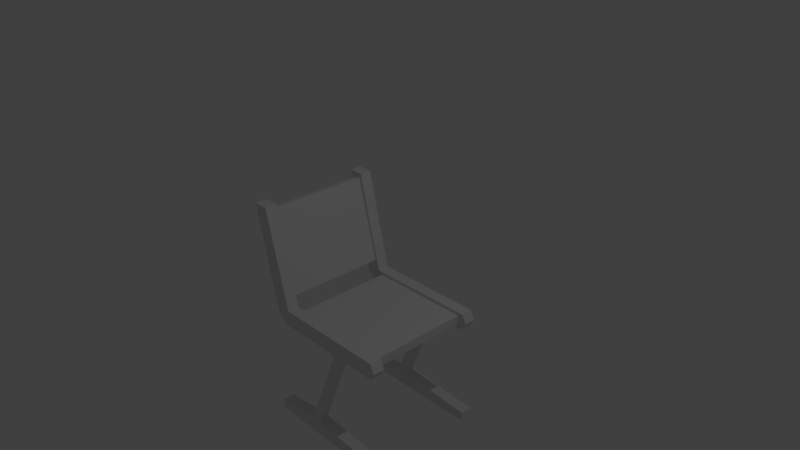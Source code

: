 # Source: chair.blend  (saved by Blender 2.78.0; exported with 4.5.12 LTS)
import bpy
from mathutils import Matrix  # noqa: F401  (used for matrix-valued properties, if any)

bpy.ops.wm.read_factory_settings(use_empty=True)
scene = bpy.context.scene
scene.name = 'Scene'

# ---- collections
col_collection_1 = bpy.data.collections.new('Collection 1'); scene.collection.children.link(col_collection_1)

# ---- materials (node trees are filled in below, after node groups)
mat_material = bpy.data.materials.new('Material')
mat_material.alpha_threshold = 0.0
mat_material.use_transparent_shadow = False
mat_material.roughness = 0.5
mat_material.line_color = (0.0, 0.0, 0.0, 1.0)

# ---- material node trees

# ---- world
world_world = bpy.data.worlds.new('World'); scene.world = world_world
world_world.color = (0.05088, 0.05088, 0.05088)
world_world.use_sun_shadow = False
world_world.sun_shadow_jitter_overblur = 0.0
world_world.cycles.sampling_method = 'MANUAL'

# ---- cameras
cam_camera = bpy.data.cameras.new('Camera')
cam_camera.clip_end = 100.0
cam_camera.lens = 35.0
cam_camera.sensor_width = 32.0
cam_camera.sensor_height = 18.0
cam_camera.ortho_scale = 7.314
cam_camera.dof.focus_distance = 0.0
cam_camera.dof.aperture_fstop = 128.0

# ---- lights
light_lamp = bpy.data.lights.new('Lamp', 'POINT')
light_lamp.transmission_factor = 0.0
light_lamp.cutoff_distance = 30.0
light_lamp.energy = 100.0
light_lamp.shadow_buffer_clip_start = 1.001
light_lamp.shadow_soft_size = 0.1
light_lamp.shadow_maximum_resolution = 0.006
light_lamp.use_absolute_resolution = True

# ---- meshes
me_cube_003 = bpy.data.meshes.new('Cube.003')
me_cube_003.from_pydata([(-0.7415, -0.8, -0.1281), (-0.7415, -0.8, 0.0), (-0.7415, 0.8, -0.1281), (-0.7415, 0.8, 0.0), (0.7415, -0.8, -0.1281), (0.7415, -0.8, 0.0), (0.7415, 0.8, -0.1281), (0.7415, 0.8, 0.0)], [], [(0, 1, 3, 2), (2, 3, 7, 6), (6, 7, 5, 4), (4, 5, 1, 0), (2, 6, 4, 0), (7, 3, 1, 5)])
me_cube_003.use_remesh_preserve_volume = False
me_cube_003.use_remesh_preserve_attributes = False
me_cube_003.use_mirror_x = True
me_cube_003.update()
me_cube = bpy.data.meshes.new('Cube')
me_cube.from_pydata([(1.0, 0.8824, -1.0), (1.0, 0.7172, -1.0), (-0.6828, 0.7172, -1.0), (-0.6828, 0.8824, -1.0), (1.0, 0.8824, -0.774), (1.0, 0.7172, -0.774), (-1.181, 0.7172, 0.605), (-1.181, 0.8824, 0.605), (-0.6506, 0.8824, -1.0), (-0.6506, 0.7172, -1.0), (-0.9682, 0.8824, 0.605), (-0.9682, 0.7172, 0.605), (1.059, 0.8824, -0.9004), (1.059, 0.7172, -0.9004), (-0.8291, 0.7172, -0.8623), (-0.8291, 0.8824, -0.8623), (-0.7869, 0.8824, -0.7858), (-0.7869, 0.7172, -0.7858), (-0.6189, 0.8824, -1.0), (-0.6189, 0.7172, -1.0), (-0.6189, 0.8824, -0.774), (-0.6189, 0.7172, -0.774), (-0.6189, 0.7172, -0.7858), (-0.6189, 0.8824, -0.7858), (0.4356, 0.8824, -1.0), (0.4356, 0.7172, -1.0), (0.2032, 0.8824, -0.774), (0.2032, 0.7172, -0.774), (0.2379, 0.7172, -0.8526), (0.2379, 0.8824, -0.8526), (0.2449, 0.8824, -1.0), (0.2449, 0.7172, -1.0), (-0.03278, 0.8824, -0.774), (-0.03278, 0.7172, -0.774), (-0.006796, 0.7172, -0.8359), (-0.006796, 0.8824, -0.8359), (0.158, 0.7172, -2.471), (0.158, 0.8824, -2.471), (-0.03278, 0.8824, -2.471), (-0.03278, 0.7172, -2.471), (-0.03062, 0.8824, -2.261), (-0.2214, 0.8824, -2.261), (-0.2214, 0.7172, -2.261), (-0.03062, 0.7172, -2.261), (-0.8626, 0.7172, -2.471), (-0.8626, 0.8824, -2.471), (-0.8626, 0.8824, -2.332), (-0.8626, 0.7172, -2.332), (1.062, 0.7172, -2.471), (1.062, 0.8824, -2.471), (1.062, 0.8824, -2.339), (1.062, 0.7172, -2.339), (0.2659, 0.8538, -1.06), (0.2659, 0.7389, -1.06), (0.4073, 0.7389, -1.06), (0.4073, 0.8538, -1.06), (-0.05893, 0.8538, -2.215), (-0.2003, 0.8538, -2.215), (-0.2003, 0.7389, -2.215), (-0.05893, 0.7389, -2.215)], [], [(8, 9, 2, 3), (10, 7, 6, 11), (12, 4, 5, 13), (17, 11, 6, 14), (14, 6, 7, 15), (16, 8, 3, 15), (23, 18, 8, 16), (22, 21, 11, 17), (20, 10, 11, 21), (18, 19, 9, 8), (19, 22, 17, 9), (20, 23, 16, 10), (10, 16, 15, 7), (2, 14, 15, 3), (9, 17, 14, 2), (0, 12, 13, 1), (32, 35, 23, 20), (31, 34, 22, 19), (30, 31, 19, 18), (32, 20, 21, 33), (34, 33, 21, 22), (35, 30, 18, 23), (12, 0, 24, 29), (13, 5, 27, 28), (4, 26, 27, 5), (0, 1, 25, 24), (1, 13, 28, 25), (4, 12, 29, 26), (29, 24, 30, 35), (28, 27, 33, 34), (26, 32, 33, 27), (41, 40, 37, 38), (25, 28, 34, 31), (26, 29, 35, 32), (37, 36, 39, 38), (38, 39, 44, 45), (43, 42, 39, 36), (40, 43, 51, 50), (56, 59, 43, 40), (59, 58, 42, 43), (58, 57, 41, 42), (57, 56, 40, 41), (47, 46, 45, 44), (42, 41, 46, 47), (39, 42, 47, 44), (41, 38, 45, 46), (50, 51, 48, 49), (37, 40, 50, 49), (36, 37, 49, 48), (43, 36, 48, 51), (30, 24, 55, 52), (31, 30, 52, 53), (25, 31, 53, 54), (24, 25, 54, 55), (52, 55, 56, 57), (53, 52, 57, 58), (54, 53, 58, 59), (55, 54, 59, 56)])
me_cube.materials.append(mat_material)
me_cube.use_remesh_preserve_volume = False
me_cube.use_remesh_preserve_attributes = False
me_cube.use_mirror_vertex_groups = False
me_cube.update()
me_cube_001 = bpy.data.meshes.new('Cube.001')
me_cube_001.from_pydata([(-0.7415, -0.8, -1.0), (-0.7415, -0.8, -0.8719), (-0.7415, 0.8, -1.0), (-0.7415, 0.8, -0.8719), (0.7415, -0.8, -1.0), (0.7415, -0.8, -0.8719), (0.7415, 0.8, -1.0), (0.7415, 0.8, -0.8719)], [], [(0, 1, 3, 2), (2, 3, 7, 6), (6, 7, 5, 4), (4, 5, 1, 0), (2, 6, 4, 0), (7, 3, 1, 5)])
me_cube_001.use_remesh_preserve_volume = False
me_cube_001.use_remesh_preserve_attributes = False
me_cube_001.use_mirror_x = True
me_cube_001.update()

# ---- objects
ob_lamp = bpy.data.objects.new('Lamp', light_lamp)
ob_camera = bpy.data.objects.new('Camera', cam_camera)
ob_chair_back = bpy.data.objects.new('Chair_back', me_cube_003)
ob_chair_rsteel = bpy.data.objects.new('Chair_rsteel', me_cube)
ob_chair_lsteel = bpy.data.objects.new('Chair_lsteel', me_cube)
ob_chair_floor = bpy.data.objects.new('Chair_floor', me_cube_001)

# ---- transforms, parenting, visibility, modifiers, constraints
ob_lamp.location = (4.076, 1.005, 5.904)
ob_lamp.rotation_euler = (0.6503, 0.05522, 1.866)
ob_lamp.lock_rotations_4d = False
ob_lamp.empty_display_type = 'ARROWS'
ob_lamp.color = (0.0, 0.0, 0.0, 0.0)
ob_lamp.lineart.crease_threshold = 0.0
ob_camera.location = (7.481, -6.508, 5.344)
ob_camera.rotation_euler = (1.109, 0.0, 0.8149)
ob_camera.lock_rotations_4d = False
ob_camera.empty_display_type = 'ARROWS'
ob_camera.color = (0.0, 0.0, 0.0, 0.0)
ob_camera.display_type = 'WIRE'
ob_camera.lineart.crease_threshold = 0.0
ob_chair_back.location = (-0.8455, 0.0, -0.04681)
ob_chair_back.rotation_euler = (0.0, 1.311, 0.0)
ob_chair_back.scale = (0.82, 1.0, 1.0)
ob_chair_back.lineart.crease_threshold = 0.0
ob_chair_back.use_mesh_mirror_x = True
ob_chair_rsteel.parent = ob_chair_back
ob_chair_rsteel.matrix_parent_inverse = Matrix(((0.3136, 0.0, -1.179, 0.21), (0.0, 1.0, 0.0, 0.0), (0.9664, 0.0, 0.2571, 0.8291), (0.0, 0.0, 0.0, 1.0)))
ob_chair_rsteel.location = (0.0, 0.0, 0.0)
ob_chair_rsteel.lock_rotations_4d = False
ob_chair_rsteel.empty_display_type = 'ARROWS'
ob_chair_rsteel.lineart.crease_threshold = 0.0
ob_chair_lsteel.parent = ob_chair_back
ob_chair_lsteel.matrix_parent_inverse = Matrix(((0.3136, 0.0, -1.179, 0.21), (0.0, 1.0, 0.0, 0.0), (0.9664, 0.0, 0.2571, 0.8291), (0.0, 0.0, 0.0, 1.0)))
ob_chair_lsteel.location = (0.0, 0.0, 0.0)
ob_chair_lsteel.scale = (1.0, -1.0, 1.0)
ob_chair_lsteel.lock_rotations_4d = False
ob_chair_lsteel.empty_display_type = 'ARROWS'
ob_chair_lsteel.lineart.crease_threshold = 0.0
ob_chair_floor.parent = ob_chair_back
ob_chair_floor.matrix_parent_inverse = Matrix(((0.3136, 0.0, -1.179, 0.21), (0.0, 1.0, 0.0, 0.0), (0.9664, 0.0, 0.2571, 0.8291), (0.0, 0.0, 0.0, 1.0)))
ob_chair_floor.location = (0.1851, 0.0, 0.05126)
ob_chair_floor.lineart.crease_threshold = 0.0
ob_chair_floor.use_mesh_mirror_x = True

# ---- collection membership
col_collection_1.objects.link(ob_lamp)
col_collection_1.objects.link(ob_camera)
col_collection_1.objects.link(ob_chair_back)
col_collection_1.objects.link(ob_chair_rsteel)
col_collection_1.objects.link(ob_chair_lsteel)
col_collection_1.objects.link(ob_chair_floor)

# ---- scene / render settings (as saved in the file)
scene.camera = ob_camera
scene.frame_start = 1; scene.frame_end = 250; scene.frame_set(1)
scene.render.engine = 'BLENDER_EEVEE_NEXT'
scene.render.resolution_percentage = 50
scene.render.dither_intensity = 0.0
scene.cycles.use_denoising = False
scene.cycles.samples = 128
scene.cycles.sampling_pattern = 'TABULATED_SOBOL'
scene.cycles.light_sampling_threshold = 0.0
scene.cycles.use_adaptive_sampling = False
scene.cycles.use_light_tree = False
scene.cycles.blur_glossy = 0.0
scene.cycles.sample_clamp_indirect = 0.0
scene.view_settings.view_transform = 'Standard'
bpy.context.view_layer.update()
